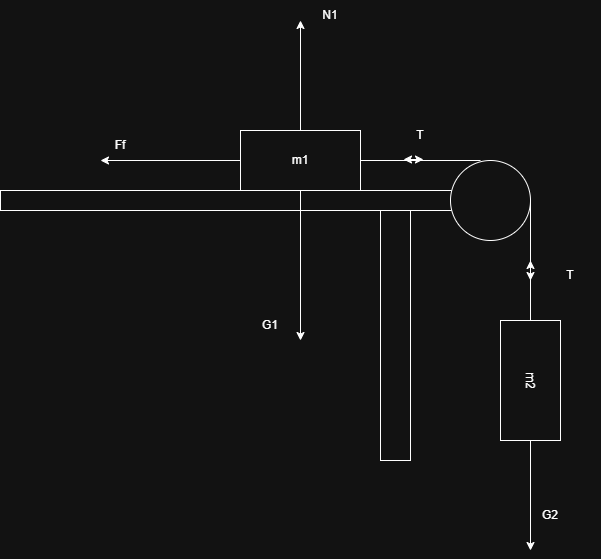

The diagram above was exported from draw.io. Its source (the exported page's mxGraphModel, read from the mxfile embedded in the PNG):
<mxGraphModel dx="1030" dy="626" grid="1" gridSize="10" guides="1" tooltips="1" connect="1" arrows="1" fold="1" page="1" pageScale="1" pageWidth="850" pageHeight="1100" math="0" shadow="0">
  <root>
    <mxCell id="0" />
    <mxCell id="1" parent="0" />
    <mxCell id="KBZEgasU_TcmkgaFq2G2-1" parent="1" style="rounded=0;whiteSpace=wrap;html=1;" value="" vertex="1">
      <mxGeometry height="20" width="500" x="80" y="280" as="geometry" />
    </mxCell>
    <mxCell id="KBZEgasU_TcmkgaFq2G2-2" parent="1" style="rounded=0;whiteSpace=wrap;html=1;" value="" vertex="1">
      <mxGeometry height="250" width="30" x="460" y="300" as="geometry" />
    </mxCell>
    <mxCell id="KBZEgasU_TcmkgaFq2G2-15" edge="1" parent="1" source="KBZEgasU_TcmkgaFq2G2-3" style="edgeStyle=orthogonalEdgeStyle;rounded=0;orthogonalLoop=1;jettySize=auto;html=1;exitX=0;exitY=0.5;exitDx=0;exitDy=0;">
      <mxGeometry relative="1" as="geometry">
        <mxPoint x="180" y="250" as="targetPoint" />
      </mxGeometry>
    </mxCell>
    <mxCell id="KBZEgasU_TcmkgaFq2G2-17" edge="1" parent="1" source="KBZEgasU_TcmkgaFq2G2-3" style="edgeStyle=orthogonalEdgeStyle;rounded=0;orthogonalLoop=1;jettySize=auto;html=1;exitX=0.5;exitY=1;exitDx=0;exitDy=0;">
      <mxGeometry relative="1" as="geometry">
        <mxPoint x="380" y="430" as="targetPoint" />
      </mxGeometry>
    </mxCell>
    <mxCell id="KBZEgasU_TcmkgaFq2G2-19" edge="1" parent="1" source="KBZEgasU_TcmkgaFq2G2-3" style="edgeStyle=orthogonalEdgeStyle;rounded=0;orthogonalLoop=1;jettySize=auto;html=1;exitX=0.5;exitY=0;exitDx=0;exitDy=0;">
      <mxGeometry relative="1" as="geometry">
        <mxPoint x="380" y="110" as="targetPoint" />
      </mxGeometry>
    </mxCell>
    <mxCell id="KBZEgasU_TcmkgaFq2G2-3" parent="1" style="rounded=0;whiteSpace=wrap;html=1;" value="m1" vertex="1">
      <mxGeometry height="60" width="120" x="320" y="220" as="geometry" />
    </mxCell>
    <mxCell id="KBZEgasU_TcmkgaFq2G2-4" parent="1" style="ellipse;whiteSpace=wrap;html=1;aspect=fixed;" value="" vertex="1">
      <mxGeometry height="80" width="80" x="530" y="250" as="geometry" />
    </mxCell>
    <mxCell id="KBZEgasU_TcmkgaFq2G2-9" edge="1" parent="1" source="KBZEgasU_TcmkgaFq2G2-5" style="edgeStyle=orthogonalEdgeStyle;rounded=0;orthogonalLoop=1;jettySize=auto;html=1;">
      <mxGeometry relative="1" as="geometry">
        <mxPoint x="610" y="640" as="targetPoint" />
      </mxGeometry>
    </mxCell>
    <mxCell id="KBZEgasU_TcmkgaFq2G2-5" parent="1" style="rounded=0;whiteSpace=wrap;html=1;rotation=90;" value="m2" vertex="1">
      <mxGeometry height="60" width="120" x="550" y="440" as="geometry" />
    </mxCell>
    <mxCell id="KBZEgasU_TcmkgaFq2G2-7" edge="1" parent="1" style="endArrow=none;html=1;rounded=0;entryX=0.375;entryY=0;entryDx=0;entryDy=0;entryPerimeter=0;" target="KBZEgasU_TcmkgaFq2G2-4" value="">
      <mxGeometry height="50" relative="1" width="50" as="geometry">
        <mxPoint x="440" y="250" as="sourcePoint" />
        <mxPoint x="490" y="200" as="targetPoint" />
      </mxGeometry>
    </mxCell>
    <mxCell id="KBZEgasU_TcmkgaFq2G2-8" edge="1" parent="1" source="KBZEgasU_TcmkgaFq2G2-5" style="endArrow=none;html=1;rounded=0;entryX=1;entryY=0.5;entryDx=0;entryDy=0;exitX=0;exitY=0.5;exitDx=0;exitDy=0;" target="KBZEgasU_TcmkgaFq2G2-4" value="">
      <mxGeometry height="50" relative="1" width="50" as="geometry">
        <mxPoint x="600" y="410" as="sourcePoint" />
        <mxPoint x="650" y="360" as="targetPoint" />
      </mxGeometry>
    </mxCell>
    <mxCell id="KBZEgasU_TcmkgaFq2G2-10" parent="1" style="text;html=1;whiteSpace=wrap;strokeColor=none;fillColor=none;align=center;verticalAlign=middle;rounded=0;" value="G2" vertex="1">
      <mxGeometry height="30" width="60" x="600" y="590" as="geometry" />
    </mxCell>
    <mxCell id="KBZEgasU_TcmkgaFq2G2-11" edge="1" parent="1" style="endArrow=classic;startArrow=classic;html=1;rounded=0;" value="">
      <mxGeometry height="50" relative="1" width="50" as="geometry">
        <mxPoint x="610" y="370" as="sourcePoint" />
        <mxPoint x="610" y="350" as="targetPoint" />
      </mxGeometry>
    </mxCell>
    <mxCell id="KBZEgasU_TcmkgaFq2G2-12" parent="1" style="text;html=1;whiteSpace=wrap;strokeColor=none;fillColor=none;align=center;verticalAlign=middle;rounded=0;" value="T" vertex="1">
      <mxGeometry height="30" width="60" x="620" y="350" as="geometry" />
    </mxCell>
    <mxCell id="KBZEgasU_TcmkgaFq2G2-13" edge="1" parent="1" style="endArrow=classic;startArrow=classic;html=1;rounded=0;" value="">
      <mxGeometry height="50" relative="1" width="50" as="geometry">
        <mxPoint x="483" y="249" as="sourcePoint" />
        <mxPoint x="503" y="249" as="targetPoint" />
      </mxGeometry>
    </mxCell>
    <mxCell id="KBZEgasU_TcmkgaFq2G2-14" parent="1" style="text;html=1;whiteSpace=wrap;strokeColor=none;fillColor=none;align=center;verticalAlign=middle;rounded=0;" value="T" vertex="1">
      <mxGeometry height="30" width="60" x="470" y="210" as="geometry" />
    </mxCell>
    <mxCell id="KBZEgasU_TcmkgaFq2G2-16" parent="1" style="text;html=1;whiteSpace=wrap;strokeColor=none;fillColor=none;align=center;verticalAlign=middle;rounded=0;" value="Ff" vertex="1">
      <mxGeometry height="30" width="60" x="170" y="220" as="geometry" />
    </mxCell>
    <mxCell id="KBZEgasU_TcmkgaFq2G2-18" parent="1" style="text;html=1;whiteSpace=wrap;strokeColor=none;fillColor=none;align=center;verticalAlign=middle;rounded=0;" value="G1" vertex="1">
      <mxGeometry height="30" width="60" x="320" y="400" as="geometry" />
    </mxCell>
    <mxCell id="KBZEgasU_TcmkgaFq2G2-20" parent="1" style="text;html=1;whiteSpace=wrap;strokeColor=none;fillColor=none;align=center;verticalAlign=middle;rounded=0;" value="N1" vertex="1">
      <mxGeometry height="30" width="60" x="380" y="90" as="geometry" />
    </mxCell>
  </root>
</mxGraphModel>